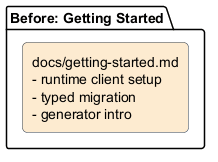

The diagram above was rendered by PlantUML. Its source (embedded in the PNG):
@startuml
skinparam backgroundColor #FFFFFF
skinparam shadowing false
skinparam rectangle {
  RoundCorner 10
  BorderColor #2E4057
}

package "Before: Getting Started" {
  rectangle "docs/getting-started.md\n- runtime client setup\n- typed migration\n- generator intro" as A #FDEBD0
}

@enduml